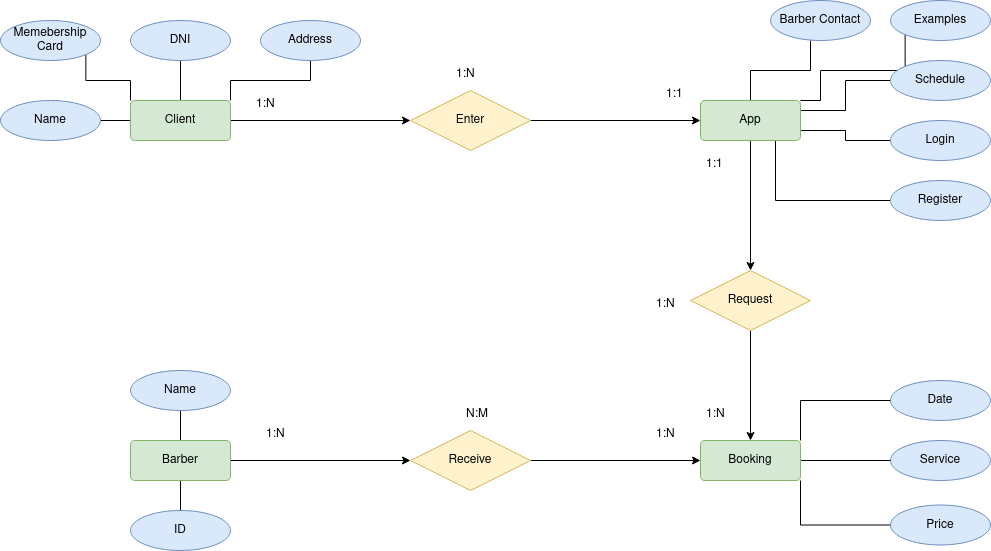

The diagram above was exported from draw.io. Its source (the exported page's mxGraphModel, read from the mxfile embedded in the PNG):
<mxGraphModel dx="2067" dy="1343" grid="1" gridSize="10" guides="1" tooltips="1" connect="1" arrows="1" fold="1" page="1" pageScale="1" pageWidth="827" pageHeight="1169" math="0" shadow="0">
  <root>
    <mxCell id="0" />
    <mxCell id="1" parent="0" />
    <mxCell id="J9U8wdZ2okiXWDVNG71c-63" style="edgeStyle=orthogonalEdgeStyle;rounded=0;orthogonalLoop=1;jettySize=auto;html=1;exitX=0;exitY=0.5;exitDx=0;exitDy=0;entryX=1;entryY=0.5;entryDx=0;entryDy=0;endArrow=none;endFill=0;" edge="1" parent="1" source="J9U8wdZ2okiXWDVNG71c-68" target="J9U8wdZ2okiXWDVNG71c-83">
      <mxGeometry relative="1" as="geometry" />
    </mxCell>
    <mxCell id="J9U8wdZ2okiXWDVNG71c-64" style="edgeStyle=orthogonalEdgeStyle;rounded=0;orthogonalLoop=1;jettySize=auto;html=1;exitX=0.5;exitY=0;exitDx=0;exitDy=0;entryX=0.5;entryY=1;entryDx=0;entryDy=0;endArrow=none;endFill=0;" edge="1" parent="1" source="J9U8wdZ2okiXWDVNG71c-68" target="J9U8wdZ2okiXWDVNG71c-86">
      <mxGeometry relative="1" as="geometry" />
    </mxCell>
    <mxCell id="J9U8wdZ2okiXWDVNG71c-65" style="edgeStyle=orthogonalEdgeStyle;rounded=0;orthogonalLoop=1;jettySize=auto;html=1;exitX=1;exitY=0;exitDx=0;exitDy=0;entryX=0.5;entryY=1;entryDx=0;entryDy=0;endArrow=none;endFill=0;" edge="1" parent="1" source="J9U8wdZ2okiXWDVNG71c-68" target="J9U8wdZ2okiXWDVNG71c-84">
      <mxGeometry relative="1" as="geometry" />
    </mxCell>
    <mxCell id="J9U8wdZ2okiXWDVNG71c-66" style="edgeStyle=orthogonalEdgeStyle;rounded=0;orthogonalLoop=1;jettySize=auto;html=1;exitX=0;exitY=0;exitDx=0;exitDy=0;entryX=1;entryY=1;entryDx=0;entryDy=0;endArrow=none;endFill=0;" edge="1" parent="1" source="J9U8wdZ2okiXWDVNG71c-68" target="J9U8wdZ2okiXWDVNG71c-85">
      <mxGeometry relative="1" as="geometry" />
    </mxCell>
    <mxCell id="J9U8wdZ2okiXWDVNG71c-67" style="edgeStyle=orthogonalEdgeStyle;rounded=0;orthogonalLoop=1;jettySize=auto;html=1;exitX=1;exitY=0.5;exitDx=0;exitDy=0;entryX=0;entryY=0.5;entryDx=0;entryDy=0;" edge="1" parent="1" source="J9U8wdZ2okiXWDVNG71c-68" target="J9U8wdZ2okiXWDVNG71c-70">
      <mxGeometry relative="1" as="geometry" />
    </mxCell>
    <mxCell id="J9U8wdZ2okiXWDVNG71c-68" value="Client" style="rounded=1;arcSize=10;whiteSpace=wrap;html=1;align=center;fillColor=#d5e8d4;strokeColor=#82b366;" vertex="1" parent="1">
      <mxGeometry x="50" y="150" width="100" height="40" as="geometry" />
    </mxCell>
    <mxCell id="J9U8wdZ2okiXWDVNG71c-69" style="edgeStyle=orthogonalEdgeStyle;rounded=0;orthogonalLoop=1;jettySize=auto;html=1;exitX=1;exitY=0.5;exitDx=0;exitDy=0;entryX=0;entryY=0.5;entryDx=0;entryDy=0;" edge="1" parent="1" source="J9U8wdZ2okiXWDVNG71c-70" target="J9U8wdZ2okiXWDVNG71c-78">
      <mxGeometry relative="1" as="geometry" />
    </mxCell>
    <mxCell id="J9U8wdZ2okiXWDVNG71c-70" value="Enter" style="shape=rhombus;perimeter=rhombusPerimeter;whiteSpace=wrap;html=1;align=center;fillColor=#fff2cc;strokeColor=#d6b656;" vertex="1" parent="1">
      <mxGeometry x="330" y="140" width="120" height="60" as="geometry" />
    </mxCell>
    <mxCell id="J9U8wdZ2okiXWDVNG71c-71" value="Date" style="ellipse;whiteSpace=wrap;html=1;align=center;fillColor=#dae8fc;strokeColor=#6c8ebf;" vertex="1" parent="1">
      <mxGeometry x="810" y="430" width="100" height="40" as="geometry" />
    </mxCell>
    <mxCell id="J9U8wdZ2okiXWDVNG71c-72" style="edgeStyle=orthogonalEdgeStyle;rounded=0;orthogonalLoop=1;jettySize=auto;html=1;exitX=0.5;exitY=0;exitDx=0;exitDy=0;entryX=0.4;entryY=1;entryDx=0;entryDy=0;entryPerimeter=0;endArrow=none;endFill=0;" edge="1" parent="1" source="J9U8wdZ2okiXWDVNG71c-78" target="J9U8wdZ2okiXWDVNG71c-87">
      <mxGeometry relative="1" as="geometry" />
    </mxCell>
    <mxCell id="J9U8wdZ2okiXWDVNG71c-73" style="edgeStyle=orthogonalEdgeStyle;rounded=0;orthogonalLoop=1;jettySize=auto;html=1;exitX=1;exitY=0.25;exitDx=0;exitDy=0;entryX=0;entryY=0.5;entryDx=0;entryDy=0;endArrow=none;endFill=0;" edge="1" parent="1" source="J9U8wdZ2okiXWDVNG71c-78" target="J9U8wdZ2okiXWDVNG71c-80">
      <mxGeometry relative="1" as="geometry" />
    </mxCell>
    <mxCell id="J9U8wdZ2okiXWDVNG71c-74" style="edgeStyle=orthogonalEdgeStyle;rounded=0;orthogonalLoop=1;jettySize=auto;html=1;exitX=1;exitY=0;exitDx=0;exitDy=0;entryX=0;entryY=1;entryDx=0;entryDy=0;endArrow=none;endFill=0;" edge="1" parent="1" source="J9U8wdZ2okiXWDVNG71c-78" target="J9U8wdZ2okiXWDVNG71c-79">
      <mxGeometry relative="1" as="geometry">
        <Array as="points">
          <mxPoint x="740" y="150" />
          <mxPoint x="740" y="120" />
          <mxPoint x="825" y="120" />
        </Array>
      </mxGeometry>
    </mxCell>
    <mxCell id="J9U8wdZ2okiXWDVNG71c-75" style="edgeStyle=orthogonalEdgeStyle;rounded=0;orthogonalLoop=1;jettySize=auto;html=1;exitX=1;exitY=0.75;exitDx=0;exitDy=0;entryX=0;entryY=0.5;entryDx=0;entryDy=0;endArrow=none;endFill=0;" edge="1" parent="1" source="J9U8wdZ2okiXWDVNG71c-78" target="J9U8wdZ2okiXWDVNG71c-81">
      <mxGeometry relative="1" as="geometry" />
    </mxCell>
    <mxCell id="J9U8wdZ2okiXWDVNG71c-76" style="edgeStyle=orthogonalEdgeStyle;rounded=0;orthogonalLoop=1;jettySize=auto;html=1;exitX=0.75;exitY=1;exitDx=0;exitDy=0;entryX=0;entryY=0.5;entryDx=0;entryDy=0;endArrow=none;endFill=0;" edge="1" parent="1" source="J9U8wdZ2okiXWDVNG71c-78" target="J9U8wdZ2okiXWDVNG71c-82">
      <mxGeometry relative="1" as="geometry" />
    </mxCell>
    <mxCell id="J9U8wdZ2okiXWDVNG71c-77" style="edgeStyle=orthogonalEdgeStyle;rounded=0;orthogonalLoop=1;jettySize=auto;html=1;exitX=0.5;exitY=1;exitDx=0;exitDy=0;entryX=0.5;entryY=0;entryDx=0;entryDy=0;" edge="1" parent="1" source="J9U8wdZ2okiXWDVNG71c-78" target="J9U8wdZ2okiXWDVNG71c-90">
      <mxGeometry relative="1" as="geometry" />
    </mxCell>
    <mxCell id="J9U8wdZ2okiXWDVNG71c-78" value="App" style="rounded=1;arcSize=10;whiteSpace=wrap;html=1;align=center;fillColor=#d5e8d4;strokeColor=#82b366;" vertex="1" parent="1">
      <mxGeometry x="620" y="150" width="100" height="40" as="geometry" />
    </mxCell>
    <mxCell id="J9U8wdZ2okiXWDVNG71c-79" value="Examples" style="ellipse;whiteSpace=wrap;html=1;align=center;fillColor=#dae8fc;strokeColor=#6c8ebf;" vertex="1" parent="1">
      <mxGeometry x="810" y="50" width="100" height="40" as="geometry" />
    </mxCell>
    <mxCell id="J9U8wdZ2okiXWDVNG71c-80" value="Schedule" style="ellipse;whiteSpace=wrap;html=1;align=center;fillColor=#dae8fc;strokeColor=#6c8ebf;" vertex="1" parent="1">
      <mxGeometry x="810" y="110" width="100" height="40" as="geometry" />
    </mxCell>
    <mxCell id="J9U8wdZ2okiXWDVNG71c-81" value="Login" style="ellipse;whiteSpace=wrap;html=1;align=center;fillColor=#dae8fc;strokeColor=#6c8ebf;" vertex="1" parent="1">
      <mxGeometry x="810" y="170" width="100" height="40" as="geometry" />
    </mxCell>
    <mxCell id="J9U8wdZ2okiXWDVNG71c-82" value="Register" style="ellipse;whiteSpace=wrap;html=1;align=center;fillColor=#dae8fc;strokeColor=#6c8ebf;" vertex="1" parent="1">
      <mxGeometry x="810" y="230" width="100" height="40" as="geometry" />
    </mxCell>
    <mxCell id="J9U8wdZ2okiXWDVNG71c-83" value="Name" style="ellipse;whiteSpace=wrap;html=1;align=center;fillColor=#dae8fc;strokeColor=#6c8ebf;" vertex="1" parent="1">
      <mxGeometry x="-80" y="150" width="100" height="40" as="geometry" />
    </mxCell>
    <mxCell id="J9U8wdZ2okiXWDVNG71c-84" value="Address" style="ellipse;whiteSpace=wrap;html=1;align=center;fillColor=#dae8fc;strokeColor=#6c8ebf;" vertex="1" parent="1">
      <mxGeometry x="180" y="70" width="100" height="40" as="geometry" />
    </mxCell>
    <mxCell id="J9U8wdZ2okiXWDVNG71c-85" value="Memebership Card" style="ellipse;whiteSpace=wrap;html=1;align=center;fillColor=#dae8fc;strokeColor=#6c8ebf;" vertex="1" parent="1">
      <mxGeometry x="-80" y="70" width="100" height="40" as="geometry" />
    </mxCell>
    <mxCell id="J9U8wdZ2okiXWDVNG71c-86" value="DNI" style="ellipse;whiteSpace=wrap;html=1;align=center;fillColor=#dae8fc;strokeColor=#6c8ebf;" vertex="1" parent="1">
      <mxGeometry x="50" y="70" width="100" height="40" as="geometry" />
    </mxCell>
    <mxCell id="J9U8wdZ2okiXWDVNG71c-87" value="Barber Contact" style="ellipse;whiteSpace=wrap;html=1;align=center;fillColor=#dae8fc;strokeColor=#6c8ebf;" vertex="1" parent="1">
      <mxGeometry x="690" y="50" width="100" height="40" as="geometry" />
    </mxCell>
    <mxCell id="J9U8wdZ2okiXWDVNG71c-88" value="Service" style="ellipse;whiteSpace=wrap;html=1;align=center;fillColor=#dae8fc;strokeColor=#6c8ebf;" vertex="1" parent="1">
      <mxGeometry x="810" y="490" width="100" height="40" as="geometry" />
    </mxCell>
    <mxCell id="J9U8wdZ2okiXWDVNG71c-89" style="edgeStyle=orthogonalEdgeStyle;rounded=0;orthogonalLoop=1;jettySize=auto;html=1;exitX=0.5;exitY=1;exitDx=0;exitDy=0;entryX=0.5;entryY=0;entryDx=0;entryDy=0;" edge="1" parent="1" source="J9U8wdZ2okiXWDVNG71c-90" target="J9U8wdZ2okiXWDVNG71c-94">
      <mxGeometry relative="1" as="geometry" />
    </mxCell>
    <mxCell id="J9U8wdZ2okiXWDVNG71c-90" value="Request" style="shape=rhombus;perimeter=rhombusPerimeter;whiteSpace=wrap;html=1;align=center;fillColor=#fff2cc;strokeColor=#d6b656;" vertex="1" parent="1">
      <mxGeometry x="610" y="320" width="120" height="60" as="geometry" />
    </mxCell>
    <mxCell id="J9U8wdZ2okiXWDVNG71c-91" style="edgeStyle=orthogonalEdgeStyle;rounded=0;orthogonalLoop=1;jettySize=auto;html=1;exitX=1;exitY=0;exitDx=0;exitDy=0;entryX=0;entryY=0.5;entryDx=0;entryDy=0;endArrow=none;endFill=0;" edge="1" parent="1" source="J9U8wdZ2okiXWDVNG71c-94" target="J9U8wdZ2okiXWDVNG71c-71">
      <mxGeometry relative="1" as="geometry" />
    </mxCell>
    <mxCell id="J9U8wdZ2okiXWDVNG71c-92" style="edgeStyle=orthogonalEdgeStyle;rounded=0;orthogonalLoop=1;jettySize=auto;html=1;exitX=1;exitY=0.5;exitDx=0;exitDy=0;entryX=0;entryY=0.5;entryDx=0;entryDy=0;endArrow=none;endFill=0;" edge="1" parent="1" source="J9U8wdZ2okiXWDVNG71c-94" target="J9U8wdZ2okiXWDVNG71c-88">
      <mxGeometry relative="1" as="geometry" />
    </mxCell>
    <mxCell id="J9U8wdZ2okiXWDVNG71c-93" style="edgeStyle=orthogonalEdgeStyle;rounded=0;orthogonalLoop=1;jettySize=auto;html=1;exitX=1;exitY=1;exitDx=0;exitDy=0;entryX=0;entryY=0.5;entryDx=0;entryDy=0;endArrow=none;endFill=0;" edge="1" parent="1" source="J9U8wdZ2okiXWDVNG71c-94" target="J9U8wdZ2okiXWDVNG71c-95">
      <mxGeometry relative="1" as="geometry" />
    </mxCell>
    <mxCell id="J9U8wdZ2okiXWDVNG71c-94" value="Booking" style="rounded=1;arcSize=10;whiteSpace=wrap;html=1;align=center;fillColor=#d5e8d4;strokeColor=#82b366;" vertex="1" parent="1">
      <mxGeometry x="620" y="490" width="100" height="40" as="geometry" />
    </mxCell>
    <mxCell id="J9U8wdZ2okiXWDVNG71c-95" value="Price" style="ellipse;whiteSpace=wrap;html=1;align=center;fillColor=#dae8fc;strokeColor=#6c8ebf;" vertex="1" parent="1">
      <mxGeometry x="810" y="554.5" width="100" height="40" as="geometry" />
    </mxCell>
    <mxCell id="J9U8wdZ2okiXWDVNG71c-96" style="edgeStyle=orthogonalEdgeStyle;rounded=0;orthogonalLoop=1;jettySize=auto;html=1;exitX=1;exitY=0.5;exitDx=0;exitDy=0;entryX=0;entryY=0.5;entryDx=0;entryDy=0;" edge="1" parent="1" source="J9U8wdZ2okiXWDVNG71c-97" target="J9U8wdZ2okiXWDVNG71c-94">
      <mxGeometry relative="1" as="geometry" />
    </mxCell>
    <mxCell id="J9U8wdZ2okiXWDVNG71c-97" value="Receive" style="shape=rhombus;perimeter=rhombusPerimeter;whiteSpace=wrap;html=1;align=center;fillColor=#fff2cc;strokeColor=#d6b656;" vertex="1" parent="1">
      <mxGeometry x="330" y="480" width="120" height="60" as="geometry" />
    </mxCell>
    <mxCell id="J9U8wdZ2okiXWDVNG71c-98" style="edgeStyle=orthogonalEdgeStyle;rounded=0;orthogonalLoop=1;jettySize=auto;html=1;exitX=0.5;exitY=0;exitDx=0;exitDy=0;entryX=0.5;entryY=1;entryDx=0;entryDy=0;endArrow=none;endFill=0;" edge="1" parent="1" source="J9U8wdZ2okiXWDVNG71c-101" target="J9U8wdZ2okiXWDVNG71c-103">
      <mxGeometry relative="1" as="geometry" />
    </mxCell>
    <mxCell id="J9U8wdZ2okiXWDVNG71c-99" style="edgeStyle=orthogonalEdgeStyle;rounded=0;orthogonalLoop=1;jettySize=auto;html=1;exitX=0.5;exitY=1;exitDx=0;exitDy=0;entryX=0.5;entryY=0;entryDx=0;entryDy=0;endArrow=none;endFill=0;" edge="1" parent="1" source="J9U8wdZ2okiXWDVNG71c-101" target="J9U8wdZ2okiXWDVNG71c-102">
      <mxGeometry relative="1" as="geometry" />
    </mxCell>
    <mxCell id="J9U8wdZ2okiXWDVNG71c-100" style="edgeStyle=orthogonalEdgeStyle;rounded=0;orthogonalLoop=1;jettySize=auto;html=1;exitX=1;exitY=0.5;exitDx=0;exitDy=0;entryX=0;entryY=0.5;entryDx=0;entryDy=0;" edge="1" parent="1" source="J9U8wdZ2okiXWDVNG71c-101" target="J9U8wdZ2okiXWDVNG71c-97">
      <mxGeometry relative="1" as="geometry" />
    </mxCell>
    <mxCell id="J9U8wdZ2okiXWDVNG71c-101" value="Barber" style="rounded=1;arcSize=10;whiteSpace=wrap;html=1;align=center;fillColor=#d5e8d4;strokeColor=#82b366;" vertex="1" parent="1">
      <mxGeometry x="50" y="490" width="100" height="40" as="geometry" />
    </mxCell>
    <mxCell id="J9U8wdZ2okiXWDVNG71c-102" value="ID" style="ellipse;whiteSpace=wrap;html=1;align=center;fillColor=#dae8fc;strokeColor=#6c8ebf;" vertex="1" parent="1">
      <mxGeometry x="50" y="560" width="100" height="40" as="geometry" />
    </mxCell>
    <mxCell id="J9U8wdZ2okiXWDVNG71c-103" value="Name" style="ellipse;whiteSpace=wrap;html=1;align=center;fillColor=#dae8fc;strokeColor=#6c8ebf;" vertex="1" parent="1">
      <mxGeometry x="50" y="420" width="100" height="40" as="geometry" />
    </mxCell>
    <mxCell id="J9U8wdZ2okiXWDVNG71c-104" value="1:1" style="text;strokeColor=none;fillColor=none;spacingLeft=4;spacingRight=4;overflow=hidden;rotatable=0;points=[[0,0.5],[1,0.5]];portConstraint=eastwest;fontSize=12;whiteSpace=wrap;html=1;" vertex="1" parent="1">
      <mxGeometry x="580" y="130" width="40" height="30" as="geometry" />
    </mxCell>
    <mxCell id="J9U8wdZ2okiXWDVNG71c-105" value="1:N" style="text;strokeColor=none;fillColor=none;spacingLeft=4;spacingRight=4;overflow=hidden;rotatable=0;points=[[0,0.5],[1,0.5]];portConstraint=eastwest;fontSize=12;whiteSpace=wrap;html=1;" vertex="1" parent="1">
      <mxGeometry x="170" y="140" width="40" height="30" as="geometry" />
    </mxCell>
    <mxCell id="J9U8wdZ2okiXWDVNG71c-106" value="1:N" style="text;strokeColor=none;fillColor=none;spacingLeft=4;spacingRight=4;overflow=hidden;rotatable=0;points=[[0,0.5],[1,0.5]];portConstraint=eastwest;fontSize=12;whiteSpace=wrap;html=1;" vertex="1" parent="1">
      <mxGeometry x="370" y="110" width="40" height="30" as="geometry" />
    </mxCell>
    <mxCell id="J9U8wdZ2okiXWDVNG71c-107" value="1:N" style="text;strokeColor=none;fillColor=none;spacingLeft=4;spacingRight=4;overflow=hidden;rotatable=0;points=[[0,0.5],[1,0.5]];portConstraint=eastwest;fontSize=12;whiteSpace=wrap;html=1;" vertex="1" parent="1">
      <mxGeometry x="180" y="470" width="40" height="30" as="geometry" />
    </mxCell>
    <mxCell id="J9U8wdZ2okiXWDVNG71c-108" value="1:N" style="text;strokeColor=none;fillColor=none;spacingLeft=4;spacingRight=4;overflow=hidden;rotatable=0;points=[[0,0.5],[1,0.5]];portConstraint=eastwest;fontSize=12;whiteSpace=wrap;html=1;" vertex="1" parent="1">
      <mxGeometry x="570" y="470" width="40" height="30" as="geometry" />
    </mxCell>
    <mxCell id="J9U8wdZ2okiXWDVNG71c-109" value="N:M" style="text;strokeColor=none;fillColor=none;spacingLeft=4;spacingRight=4;overflow=hidden;rotatable=0;points=[[0,0.5],[1,0.5]];portConstraint=eastwest;fontSize=12;whiteSpace=wrap;html=1;" vertex="1" parent="1">
      <mxGeometry x="380" y="450" width="40" height="30" as="geometry" />
    </mxCell>
    <mxCell id="J9U8wdZ2okiXWDVNG71c-110" value="1:N" style="text;strokeColor=none;fillColor=none;spacingLeft=4;spacingRight=4;overflow=hidden;rotatable=0;points=[[0,0.5],[1,0.5]];portConstraint=eastwest;fontSize=12;whiteSpace=wrap;html=1;" vertex="1" parent="1">
      <mxGeometry x="620" y="450" width="40" height="30" as="geometry" />
    </mxCell>
    <mxCell id="J9U8wdZ2okiXWDVNG71c-111" value="1:1" style="text;strokeColor=none;fillColor=none;spacingLeft=4;spacingRight=4;overflow=hidden;rotatable=0;points=[[0,0.5],[1,0.5]];portConstraint=eastwest;fontSize=12;whiteSpace=wrap;html=1;" vertex="1" parent="1">
      <mxGeometry x="620" y="200" width="40" height="30" as="geometry" />
    </mxCell>
    <mxCell id="J9U8wdZ2okiXWDVNG71c-112" value="1:N" style="text;strokeColor=none;fillColor=none;spacingLeft=4;spacingRight=4;overflow=hidden;rotatable=0;points=[[0,0.5],[1,0.5]];portConstraint=eastwest;fontSize=12;whiteSpace=wrap;html=1;" vertex="1" parent="1">
      <mxGeometry x="570" y="340" width="40" height="30" as="geometry" />
    </mxCell>
  </root>
</mxGraphModel>